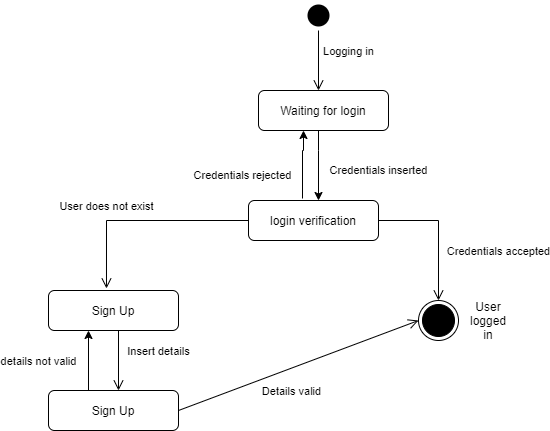

The diagram above was exported from draw.io. Its source (the exported page's mxGraphModel, read from the mxfile embedded in the PNG):
<mxGraphModel dx="1038" dy="585" grid="1" gridSize="10" guides="1" tooltips="1" connect="1" arrows="1" fold="1" page="1" pageScale="1" pageWidth="850" pageHeight="1100" math="0" shadow="0">
  <root>
    <mxCell id="0" />
    <mxCell id="1" parent="0" />
    <mxCell id="ifvuwozTGQIjj-xQdO_I-1" value="login verification" style="rounded=1;whiteSpace=wrap;html=1;" parent="1" vertex="1">
      <mxGeometry x="340" y="220" width="130" height="40" as="geometry" />
    </mxCell>
    <mxCell id="ifvuwozTGQIjj-xQdO_I-7" value="Credentials inserted" style="edgeStyle=orthogonalEdgeStyle;rounded=0;orthogonalLoop=1;jettySize=auto;html=1;startArrow=none;startFill=0;endArrow=classic;endFill=1;strokeColor=#000000;" parent="1" source="ifvuwozTGQIjj-xQdO_I-2" target="ifvuwozTGQIjj-xQdO_I-1" edge="1">
      <mxGeometry x="0.1429" y="60" relative="1" as="geometry">
        <Array as="points">
          <mxPoint x="410" y="170" />
          <mxPoint x="410" y="170" />
        </Array>
        <mxPoint as="offset" />
      </mxGeometry>
    </mxCell>
    <mxCell id="ifvuwozTGQIjj-xQdO_I-2" value="Waiting for login" style="rounded=1;whiteSpace=wrap;html=1;" parent="1" vertex="1">
      <mxGeometry x="350" y="110" width="130" height="40" as="geometry" />
    </mxCell>
    <mxCell id="ifvuwozTGQIjj-xQdO_I-3" value="" style="ellipse;html=1;shape=startState;fillColor=#000000;strokeColor=none;" parent="1" vertex="1">
      <mxGeometry x="395" y="20" width="30" height="30" as="geometry" />
    </mxCell>
    <mxCell id="ifvuwozTGQIjj-xQdO_I-4" value="Logging in" style="edgeStyle=orthogonalEdgeStyle;html=1;verticalAlign=bottom;endArrow=open;endSize=8;rounded=0;" parent="1" source="ifvuwozTGQIjj-xQdO_I-3" edge="1">
      <mxGeometry y="30" relative="1" as="geometry">
        <mxPoint x="410" y="110" as="targetPoint" />
        <mxPoint as="offset" />
      </mxGeometry>
    </mxCell>
    <mxCell id="ifvuwozTGQIjj-xQdO_I-8" value="Credentials rejected" style="edgeStyle=orthogonalEdgeStyle;rounded=0;orthogonalLoop=1;jettySize=auto;html=1;startArrow=classic;startFill=1;endArrow=none;endFill=0;strokeColor=#000000;" parent="1" edge="1">
      <mxGeometry x="0.3333" y="-60" relative="1" as="geometry">
        <mxPoint x="395" y="150" as="sourcePoint" />
        <mxPoint x="394" y="218" as="targetPoint" />
        <Array as="points">
          <mxPoint x="395" y="170" />
          <mxPoint x="394" y="170" />
        </Array>
        <mxPoint as="offset" />
      </mxGeometry>
    </mxCell>
    <mxCell id="ifvuwozTGQIjj-xQdO_I-9" value="User does not exist" style="edgeStyle=orthogonalEdgeStyle;html=1;verticalAlign=bottom;endArrow=open;endSize=8;rounded=0;exitX=0;exitY=0.5;exitDx=0;exitDy=0;entryX=0.446;entryY=-0.05;entryDx=0;entryDy=0;entryPerimeter=0;" parent="1" source="ifvuwozTGQIjj-xQdO_I-1" target="ifvuwozTGQIjj-xQdO_I-10" edge="1">
      <mxGeometry x="0.4" y="-10" relative="1" as="geometry">
        <mxPoint x="200" y="300" as="targetPoint" />
        <mxPoint x="200" y="240" as="sourcePoint" />
        <mxPoint x="10" y="-10" as="offset" />
      </mxGeometry>
    </mxCell>
    <mxCell id="ifvuwozTGQIjj-xQdO_I-10" value="Sign Up" style="rounded=1;whiteSpace=wrap;html=1;" parent="1" vertex="1">
      <mxGeometry x="140" y="310" width="130" height="40" as="geometry" />
    </mxCell>
    <mxCell id="ifvuwozTGQIjj-xQdO_I-11" value="Sign Up" style="rounded=1;whiteSpace=wrap;html=1;" parent="1" vertex="1">
      <mxGeometry x="140" y="410" width="130" height="40" as="geometry" />
    </mxCell>
    <mxCell id="ifvuwozTGQIjj-xQdO_I-12" value="Insert details" style="edgeStyle=orthogonalEdgeStyle;html=1;verticalAlign=bottom;endArrow=open;endSize=8;rounded=0;" parent="1" edge="1">
      <mxGeometry y="40" relative="1" as="geometry">
        <mxPoint x="210" y="410" as="targetPoint" />
        <mxPoint x="210" y="350" as="sourcePoint" />
        <mxPoint as="offset" />
      </mxGeometry>
    </mxCell>
    <mxCell id="ifvuwozTGQIjj-xQdO_I-13" value="details not valid" style="edgeStyle=orthogonalEdgeStyle;html=1;verticalAlign=bottom;endArrow=none;endSize=8;rounded=0;startArrow=classic;startFill=1;endFill=0;" parent="1" edge="1">
      <mxGeometry x="0.3333" y="-50" relative="1" as="geometry">
        <mxPoint x="180" y="410" as="targetPoint" />
        <mxPoint x="180" y="350" as="sourcePoint" />
        <mxPoint as="offset" />
      </mxGeometry>
    </mxCell>
    <mxCell id="ifvuwozTGQIjj-xQdO_I-15" value="Credentials accepted" style="edgeStyle=orthogonalEdgeStyle;html=1;verticalAlign=bottom;endArrow=open;endSize=8;rounded=0;exitX=1;exitY=0.5;exitDx=0;exitDy=0;" parent="1" source="ifvuwozTGQIjj-xQdO_I-1" edge="1">
      <mxGeometry x="0.4286" y="60" relative="1" as="geometry">
        <mxPoint x="530" y="320" as="targetPoint" />
        <mxPoint x="530" y="240" as="sourcePoint" />
        <mxPoint as="offset" />
      </mxGeometry>
    </mxCell>
    <mxCell id="ifvuwozTGQIjj-xQdO_I-17" value="" style="ellipse;html=1;shape=endState;fillColor=#000000;strokeWidth=1;perimeterSpacing=0;" parent="1" vertex="1">
      <mxGeometry x="510" y="320" width="40" height="40" as="geometry" />
    </mxCell>
    <mxCell id="ifvuwozTGQIjj-xQdO_I-18" value="Details valid" style="html=1;verticalAlign=bottom;endArrow=open;endSize=8;rounded=0;exitX=1;exitY=0.5;exitDx=0;exitDy=0;entryX=0;entryY=0.5;entryDx=0;entryDy=0;" parent="1" source="ifvuwozTGQIjj-xQdO_I-11" target="ifvuwozTGQIjj-xQdO_I-17" edge="1">
      <mxGeometry x="-0.1515" y="-30" relative="1" as="geometry">
        <mxPoint x="430" y="350" as="targetPoint" />
        <mxPoint x="370" y="440" as="sourcePoint" />
        <mxPoint as="offset" />
      </mxGeometry>
    </mxCell>
    <mxCell id="ifvuwozTGQIjj-xQdO_I-20" value="User logged in" style="text;html=1;strokeColor=none;fillColor=none;align=center;verticalAlign=middle;whiteSpace=wrap;rounded=0;" parent="1" vertex="1">
      <mxGeometry x="560" y="330" width="40" height="20" as="geometry" />
    </mxCell>
  </root>
</mxGraphModel>